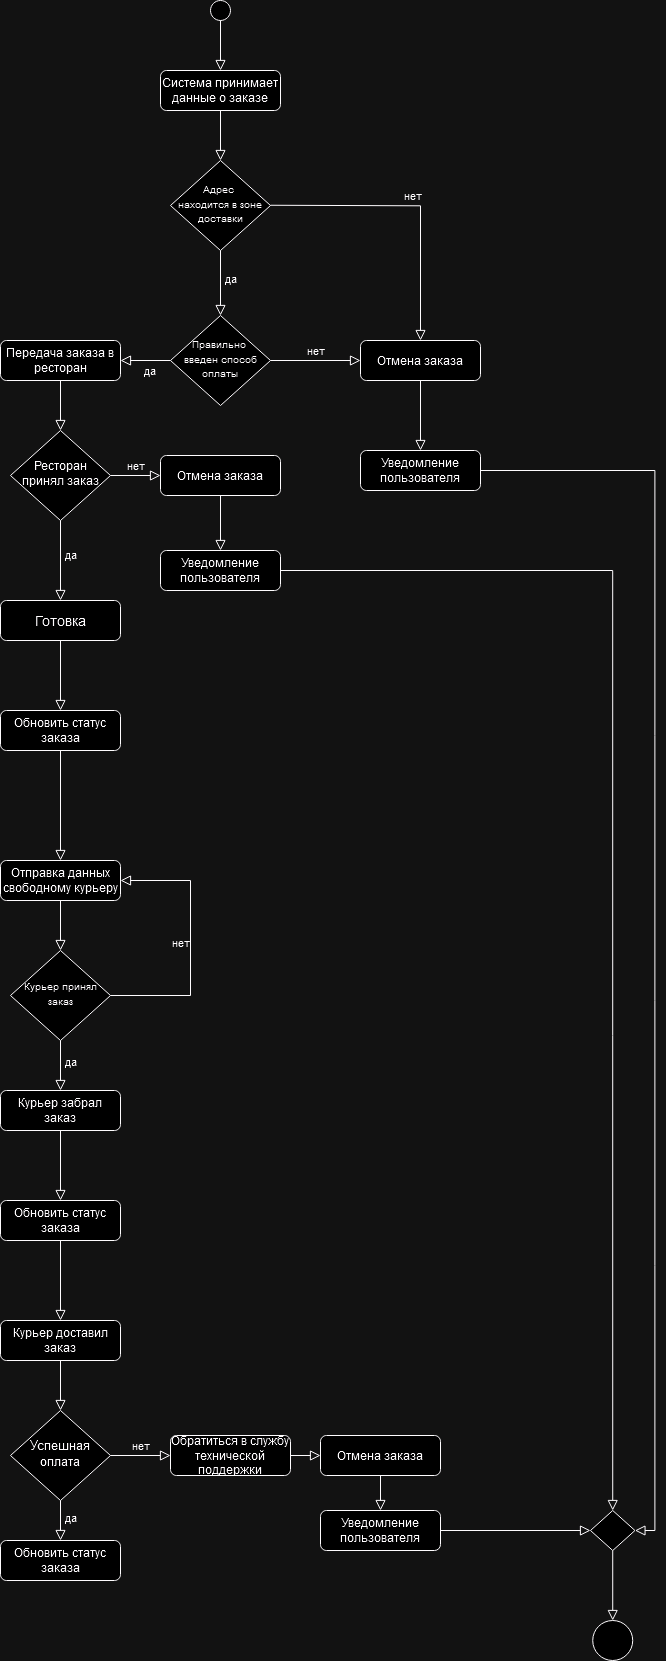

The diagram above was exported from draw.io. Its source (the exported page's mxGraphModel, read from the mxfile embedded in the PNG):
<mxGraphModel dx="1434" dy="782" grid="1" gridSize="10" guides="1" tooltips="1" connect="1" arrows="1" fold="1" page="1" pageScale="1" pageWidth="827" pageHeight="1169" math="0" shadow="0">
  <root>
    <mxCell id="WIyWlLk6GJQsqaUBKTNV-0" />
    <mxCell id="WIyWlLk6GJQsqaUBKTNV-1" parent="WIyWlLk6GJQsqaUBKTNV-0" />
    <mxCell id="WIyWlLk6GJQsqaUBKTNV-2" value="" style="rounded=0;html=1;jettySize=auto;orthogonalLoop=1;fontSize=11;endArrow=block;endFill=0;endSize=8;strokeWidth=1;shadow=0;labelBackgroundColor=none;edgeStyle=orthogonalEdgeStyle;" parent="WIyWlLk6GJQsqaUBKTNV-1" source="WIyWlLk6GJQsqaUBKTNV-3" target="WIyWlLk6GJQsqaUBKTNV-6" edge="1">
      <mxGeometry relative="1" as="geometry" />
    </mxCell>
    <mxCell id="WIyWlLk6GJQsqaUBKTNV-3" value="Система принимает данные о заказе" style="rounded=1;whiteSpace=wrap;html=1;fontSize=12;glass=0;strokeWidth=1;shadow=0;" parent="WIyWlLk6GJQsqaUBKTNV-1" vertex="1">
      <mxGeometry x="246" y="80" width="120" height="40" as="geometry" />
    </mxCell>
    <mxCell id="WIyWlLk6GJQsqaUBKTNV-6" value="&lt;font style=&quot;font-size: 10px;&quot;&gt;Адрес&amp;nbsp;&lt;/font&gt;&lt;div&gt;&lt;font style=&quot;font-size: 10px;&quot;&gt;находится в зоне доставки&lt;/font&gt;&lt;/div&gt;" style="rhombus;whiteSpace=wrap;html=1;shadow=0;fontFamily=Helvetica;fontSize=12;align=center;strokeWidth=1;spacing=6;spacingTop=-4;" parent="WIyWlLk6GJQsqaUBKTNV-1" vertex="1">
      <mxGeometry x="256" y="170" width="100" height="90" as="geometry" />
    </mxCell>
    <mxCell id="JMuOJVC6GsFDBw7-U5An-0" value="нет" style="edgeStyle=orthogonalEdgeStyle;rounded=0;html=1;jettySize=auto;orthogonalLoop=1;fontSize=11;endArrow=block;endFill=0;endSize=8;strokeWidth=1;shadow=0;labelBackgroundColor=none;" parent="WIyWlLk6GJQsqaUBKTNV-1" target="JMuOJVC6GsFDBw7-U5An-5" edge="1">
      <mxGeometry y="10" relative="1" as="geometry">
        <mxPoint as="offset" />
        <mxPoint x="356" y="214.76" as="sourcePoint" />
        <mxPoint x="436" y="210" as="targetPoint" />
      </mxGeometry>
    </mxCell>
    <mxCell id="JMuOJVC6GsFDBw7-U5An-4" value="Уведомление пользователя" style="rounded=1;whiteSpace=wrap;html=1;fontSize=12;glass=0;strokeWidth=1;shadow=0;" parent="WIyWlLk6GJQsqaUBKTNV-1" vertex="1">
      <mxGeometry x="446" y="460" width="120" height="40" as="geometry" />
    </mxCell>
    <mxCell id="JMuOJVC6GsFDBw7-U5An-5" value="Отмена заказа" style="rounded=1;whiteSpace=wrap;html=1;fontSize=12;glass=0;strokeWidth=1;shadow=0;" parent="WIyWlLk6GJQsqaUBKTNV-1" vertex="1">
      <mxGeometry x="446" y="350" width="120" height="40" as="geometry" />
    </mxCell>
    <mxCell id="JMuOJVC6GsFDBw7-U5An-6" value="&lt;span style=&quot;font-size: 10px;&quot;&gt;Правильно&amp;nbsp;&lt;/span&gt;&lt;div&gt;&lt;span style=&quot;font-size: 10px;&quot;&gt;введен&amp;nbsp;&lt;/span&gt;&lt;span style=&quot;font-size: 10px; background-color: initial;&quot;&gt;способ&lt;/span&gt;&lt;/div&gt;&lt;div&gt;&lt;span style=&quot;font-size: 10px;&quot;&gt;оплаты&lt;/span&gt;&lt;/div&gt;" style="rhombus;whiteSpace=wrap;html=1;shadow=0;fontFamily=Helvetica;fontSize=12;align=center;strokeWidth=1;spacing=6;spacingTop=-4;" parent="WIyWlLk6GJQsqaUBKTNV-1" vertex="1">
      <mxGeometry x="256" y="325" width="100" height="90" as="geometry" />
    </mxCell>
    <mxCell id="JMuOJVC6GsFDBw7-U5An-7" value="нет" style="edgeStyle=orthogonalEdgeStyle;rounded=0;html=1;jettySize=auto;orthogonalLoop=1;fontSize=11;endArrow=block;endFill=0;endSize=8;strokeWidth=1;shadow=0;labelBackgroundColor=none;" parent="WIyWlLk6GJQsqaUBKTNV-1" source="JMuOJVC6GsFDBw7-U5An-13" target="JMuOJVC6GsFDBw7-U5An-17" edge="1">
      <mxGeometry y="10" relative="1" as="geometry">
        <mxPoint as="offset" />
        <mxPoint x="-194" y="80" as="sourcePoint" />
        <mxPoint x="-24" y="80.65" as="targetPoint" />
      </mxGeometry>
    </mxCell>
    <mxCell id="JMuOJVC6GsFDBw7-U5An-8" value="нет" style="edgeStyle=orthogonalEdgeStyle;rounded=0;html=1;jettySize=auto;orthogonalLoop=1;fontSize=11;endArrow=block;endFill=0;endSize=8;strokeWidth=1;shadow=0;labelBackgroundColor=none;" parent="WIyWlLk6GJQsqaUBKTNV-1" source="JMuOJVC6GsFDBw7-U5An-6" target="JMuOJVC6GsFDBw7-U5An-5" edge="1">
      <mxGeometry y="10" relative="1" as="geometry">
        <mxPoint as="offset" />
        <mxPoint x="415" y="413.86" as="sourcePoint" />
        <mxPoint x="585" y="414.51" as="targetPoint" />
      </mxGeometry>
    </mxCell>
    <mxCell id="JMuOJVC6GsFDBw7-U5An-9" value="да" style="rounded=0;html=1;jettySize=auto;orthogonalLoop=1;fontSize=11;endArrow=block;endFill=0;endSize=8;strokeWidth=1;shadow=0;labelBackgroundColor=none;edgeStyle=orthogonalEdgeStyle;" parent="WIyWlLk6GJQsqaUBKTNV-1" source="WIyWlLk6GJQsqaUBKTNV-6" target="JMuOJVC6GsFDBw7-U5An-6" edge="1">
      <mxGeometry x="-0.1429" y="10" relative="1" as="geometry">
        <mxPoint as="offset" />
        <mxPoint x="456" y="140" as="sourcePoint" />
        <mxPoint x="526" y="140" as="targetPoint" />
      </mxGeometry>
    </mxCell>
    <mxCell id="JMuOJVC6GsFDBw7-U5An-10" value="" style="rounded=0;html=1;jettySize=auto;orthogonalLoop=1;fontSize=11;endArrow=block;endFill=0;endSize=8;strokeWidth=1;shadow=0;labelBackgroundColor=none;edgeStyle=orthogonalEdgeStyle;" parent="WIyWlLk6GJQsqaUBKTNV-1" source="JMuOJVC6GsFDBw7-U5An-5" target="JMuOJVC6GsFDBw7-U5An-4" edge="1">
      <mxGeometry relative="1" as="geometry">
        <mxPoint x="436" y="100" as="sourcePoint" />
        <mxPoint x="436" y="150" as="targetPoint" />
      </mxGeometry>
    </mxCell>
    <mxCell id="JMuOJVC6GsFDBw7-U5An-11" value="Передача заказа в ресторан" style="rounded=1;whiteSpace=wrap;html=1;fontSize=12;glass=0;strokeWidth=1;shadow=0;" parent="WIyWlLk6GJQsqaUBKTNV-1" vertex="1">
      <mxGeometry x="86" y="350" width="120" height="40" as="geometry" />
    </mxCell>
    <mxCell id="JMuOJVC6GsFDBw7-U5An-12" value="да" style="rounded=0;html=1;jettySize=auto;orthogonalLoop=1;fontSize=11;endArrow=block;endFill=0;endSize=8;strokeWidth=1;shadow=0;labelBackgroundColor=none;edgeStyle=orthogonalEdgeStyle;" parent="WIyWlLk6GJQsqaUBKTNV-1" source="JMuOJVC6GsFDBw7-U5An-6" target="JMuOJVC6GsFDBw7-U5An-11" edge="1">
      <mxGeometry x="-0.1429" y="10" relative="1" as="geometry">
        <mxPoint as="offset" />
        <mxPoint x="-144" y="50" as="sourcePoint" />
        <mxPoint x="-74" y="50" as="targetPoint" />
      </mxGeometry>
    </mxCell>
    <mxCell id="JMuOJVC6GsFDBw7-U5An-13" value="&lt;font style=&quot;font-size: 12px;&quot;&gt;Ресторан&lt;/font&gt;&lt;div style=&quot;&quot;&gt;&lt;font style=&quot;font-size: 12px;&quot;&gt;принял заказ&lt;/font&gt;&lt;/div&gt;" style="rhombus;whiteSpace=wrap;html=1;shadow=0;fontFamily=Helvetica;fontSize=12;align=center;strokeWidth=1;spacing=6;spacingTop=-4;" parent="WIyWlLk6GJQsqaUBKTNV-1" vertex="1">
      <mxGeometry x="96" y="440" width="100" height="90" as="geometry" />
    </mxCell>
    <mxCell id="JMuOJVC6GsFDBw7-U5An-14" value="" style="rounded=0;html=1;jettySize=auto;orthogonalLoop=1;fontSize=11;endArrow=block;endFill=0;endSize=8;strokeWidth=1;shadow=0;labelBackgroundColor=none;edgeStyle=orthogonalEdgeStyle;" parent="WIyWlLk6GJQsqaUBKTNV-1" source="JMuOJVC6GsFDBw7-U5An-11" target="JMuOJVC6GsFDBw7-U5An-13" edge="1">
      <mxGeometry relative="1" as="geometry">
        <mxPoint x="-14" y="20" as="sourcePoint" />
        <mxPoint x="-14" y="70" as="targetPoint" />
      </mxGeometry>
    </mxCell>
    <mxCell id="JMuOJVC6GsFDBw7-U5An-17" value="Отмена заказа" style="rounded=1;whiteSpace=wrap;html=1;fontSize=12;glass=0;strokeWidth=1;shadow=0;" parent="WIyWlLk6GJQsqaUBKTNV-1" vertex="1">
      <mxGeometry x="246" y="465" width="120" height="40" as="geometry" />
    </mxCell>
    <mxCell id="JMuOJVC6GsFDBw7-U5An-18" value="Уведомление пользователя" style="rounded=1;whiteSpace=wrap;html=1;fontSize=12;glass=0;strokeWidth=1;shadow=0;" parent="WIyWlLk6GJQsqaUBKTNV-1" vertex="1">
      <mxGeometry x="246" y="560" width="120" height="40" as="geometry" />
    </mxCell>
    <mxCell id="JMuOJVC6GsFDBw7-U5An-20" value="" style="rounded=0;html=1;jettySize=auto;orthogonalLoop=1;fontSize=11;endArrow=block;endFill=0;endSize=8;strokeWidth=1;shadow=0;labelBackgroundColor=none;edgeStyle=orthogonalEdgeStyle;" parent="WIyWlLk6GJQsqaUBKTNV-1" source="JMuOJVC6GsFDBw7-U5An-17" target="JMuOJVC6GsFDBw7-U5An-18" edge="1">
      <mxGeometry relative="1" as="geometry">
        <mxPoint x="-14" y="20" as="sourcePoint" />
        <mxPoint x="-14" y="70" as="targetPoint" />
      </mxGeometry>
    </mxCell>
    <mxCell id="JMuOJVC6GsFDBw7-U5An-21" value="да" style="rounded=0;html=1;jettySize=auto;orthogonalLoop=1;fontSize=11;endArrow=block;endFill=0;endSize=8;strokeWidth=1;shadow=0;labelBackgroundColor=none;edgeStyle=orthogonalEdgeStyle;" parent="WIyWlLk6GJQsqaUBKTNV-1" source="JMuOJVC6GsFDBw7-U5An-13" target="JMuOJVC6GsFDBw7-U5An-22" edge="1">
      <mxGeometry x="-0.1429" y="10" relative="1" as="geometry">
        <mxPoint as="offset" />
        <mxPoint x="-144" y="50" as="sourcePoint" />
        <mxPoint x="-74" y="50" as="targetPoint" />
      </mxGeometry>
    </mxCell>
    <mxCell id="JMuOJVC6GsFDBw7-U5An-22" value="&lt;font style=&quot;font-size: 14px;&quot;&gt;Готовка&lt;/font&gt;" style="rounded=1;whiteSpace=wrap;html=1;fontSize=12;glass=0;strokeWidth=1;shadow=0;" parent="WIyWlLk6GJQsqaUBKTNV-1" vertex="1">
      <mxGeometry x="86" y="610" width="120" height="40" as="geometry" />
    </mxCell>
    <mxCell id="JMuOJVC6GsFDBw7-U5An-23" value="Отправка данных свободному курьеру" style="rounded=1;whiteSpace=wrap;html=1;fontSize=12;glass=0;strokeWidth=1;shadow=0;" parent="WIyWlLk6GJQsqaUBKTNV-1" vertex="1">
      <mxGeometry x="86" y="870" width="120" height="40" as="geometry" />
    </mxCell>
    <mxCell id="JMuOJVC6GsFDBw7-U5An-24" value="" style="rounded=0;html=1;jettySize=auto;orthogonalLoop=1;fontSize=11;endArrow=block;endFill=0;endSize=8;strokeWidth=1;shadow=0;labelBackgroundColor=none;edgeStyle=orthogonalEdgeStyle;" parent="WIyWlLk6GJQsqaUBKTNV-1" source="JMuOJVC6GsFDBw7-U5An-22" target="JMuOJVC6GsFDBw7-U5An-30" edge="1">
      <mxGeometry relative="1" as="geometry">
        <mxPoint x="-14" y="20" as="sourcePoint" />
        <mxPoint x="-14" y="70" as="targetPoint" />
      </mxGeometry>
    </mxCell>
    <mxCell id="JMuOJVC6GsFDBw7-U5An-25" value="&lt;span style=&quot;font-size: 10px;&quot;&gt;Курьер принял заказ&lt;/span&gt;" style="rhombus;whiteSpace=wrap;html=1;shadow=0;fontFamily=Helvetica;fontSize=12;align=center;strokeWidth=1;spacing=6;spacingTop=-4;" parent="WIyWlLk6GJQsqaUBKTNV-1" vertex="1">
      <mxGeometry x="96" y="960" width="100" height="90" as="geometry" />
    </mxCell>
    <mxCell id="JMuOJVC6GsFDBw7-U5An-26" value="" style="rounded=0;html=1;jettySize=auto;orthogonalLoop=1;fontSize=11;endArrow=block;endFill=0;endSize=8;strokeWidth=1;shadow=0;labelBackgroundColor=none;edgeStyle=orthogonalEdgeStyle;" parent="WIyWlLk6GJQsqaUBKTNV-1" source="JMuOJVC6GsFDBw7-U5An-23" target="JMuOJVC6GsFDBw7-U5An-25" edge="1">
      <mxGeometry relative="1" as="geometry">
        <mxPoint x="-14" y="190" as="sourcePoint" />
        <mxPoint x="-14" y="240" as="targetPoint" />
      </mxGeometry>
    </mxCell>
    <mxCell id="JMuOJVC6GsFDBw7-U5An-27" value="нет" style="edgeStyle=orthogonalEdgeStyle;rounded=0;html=1;jettySize=auto;orthogonalLoop=1;fontSize=11;endArrow=block;endFill=0;endSize=8;strokeWidth=1;shadow=0;labelBackgroundColor=none;exitX=1;exitY=0.5;exitDx=0;exitDy=0;" parent="WIyWlLk6GJQsqaUBKTNV-1" source="JMuOJVC6GsFDBw7-U5An-25" target="JMuOJVC6GsFDBw7-U5An-23" edge="1">
      <mxGeometry y="10" relative="1" as="geometry">
        <mxPoint as="offset" />
        <mxPoint x="26" y="490" as="sourcePoint" />
        <mxPoint x="26" y="545" as="targetPoint" />
        <Array as="points">
          <mxPoint x="276" y="1005" />
          <mxPoint x="276" y="890" />
        </Array>
      </mxGeometry>
    </mxCell>
    <mxCell id="JMuOJVC6GsFDBw7-U5An-28" value="да" style="rounded=0;html=1;jettySize=auto;orthogonalLoop=1;fontSize=11;endArrow=block;endFill=0;endSize=8;strokeWidth=1;shadow=0;labelBackgroundColor=none;edgeStyle=orthogonalEdgeStyle;" parent="WIyWlLk6GJQsqaUBKTNV-1" source="JMuOJVC6GsFDBw7-U5An-25" target="JMuOJVC6GsFDBw7-U5An-29" edge="1">
      <mxGeometry x="-0.1429" y="10" relative="1" as="geometry">
        <mxPoint as="offset" />
        <mxPoint x="-144" y="220" as="sourcePoint" />
        <mxPoint x="-74" y="220" as="targetPoint" />
      </mxGeometry>
    </mxCell>
    <mxCell id="JMuOJVC6GsFDBw7-U5An-29" value="Курьер забрал заказ" style="rounded=1;whiteSpace=wrap;html=1;fontSize=12;glass=0;strokeWidth=1;shadow=0;" parent="WIyWlLk6GJQsqaUBKTNV-1" vertex="1">
      <mxGeometry x="86" y="1100" width="120" height="40" as="geometry" />
    </mxCell>
    <mxCell id="JMuOJVC6GsFDBw7-U5An-30" value="Обновить статус заказа" style="rounded=1;whiteSpace=wrap;html=1;fontSize=12;glass=0;strokeWidth=1;shadow=0;" parent="WIyWlLk6GJQsqaUBKTNV-1" vertex="1">
      <mxGeometry x="86" y="720" width="120" height="40" as="geometry" />
    </mxCell>
    <mxCell id="JMuOJVC6GsFDBw7-U5An-31" value="" style="rounded=0;html=1;jettySize=auto;orthogonalLoop=1;fontSize=11;endArrow=block;endFill=0;endSize=8;strokeWidth=1;shadow=0;labelBackgroundColor=none;edgeStyle=orthogonalEdgeStyle;" parent="WIyWlLk6GJQsqaUBKTNV-1" source="JMuOJVC6GsFDBw7-U5An-30" target="JMuOJVC6GsFDBw7-U5An-23" edge="1">
      <mxGeometry relative="1" as="geometry">
        <mxPoint x="-14" y="20" as="sourcePoint" />
        <mxPoint x="-14" y="70" as="targetPoint" />
      </mxGeometry>
    </mxCell>
    <mxCell id="JMuOJVC6GsFDBw7-U5An-32" value="Обновить статус заказа" style="rounded=1;whiteSpace=wrap;html=1;fontSize=12;glass=0;strokeWidth=1;shadow=0;" parent="WIyWlLk6GJQsqaUBKTNV-1" vertex="1">
      <mxGeometry x="86" y="1210" width="120" height="40" as="geometry" />
    </mxCell>
    <mxCell id="JMuOJVC6GsFDBw7-U5An-33" value="" style="rounded=0;html=1;jettySize=auto;orthogonalLoop=1;fontSize=11;endArrow=block;endFill=0;endSize=8;strokeWidth=1;shadow=0;labelBackgroundColor=none;edgeStyle=orthogonalEdgeStyle;" parent="WIyWlLk6GJQsqaUBKTNV-1" source="JMuOJVC6GsFDBw7-U5An-29" target="JMuOJVC6GsFDBw7-U5An-32" edge="1">
      <mxGeometry relative="1" as="geometry">
        <mxPoint x="156" y="770" as="sourcePoint" />
        <mxPoint x="156" y="880" as="targetPoint" />
      </mxGeometry>
    </mxCell>
    <mxCell id="JMuOJVC6GsFDBw7-U5An-34" value="Курьер доставил заказ" style="rounded=1;whiteSpace=wrap;html=1;fontSize=12;glass=0;strokeWidth=1;shadow=0;" parent="WIyWlLk6GJQsqaUBKTNV-1" vertex="1">
      <mxGeometry x="86" y="1330" width="120" height="40" as="geometry" />
    </mxCell>
    <mxCell id="JMuOJVC6GsFDBw7-U5An-35" value="" style="rounded=0;html=1;jettySize=auto;orthogonalLoop=1;fontSize=11;endArrow=block;endFill=0;endSize=8;strokeWidth=1;shadow=0;labelBackgroundColor=none;edgeStyle=orthogonalEdgeStyle;" parent="WIyWlLk6GJQsqaUBKTNV-1" source="JMuOJVC6GsFDBw7-U5An-32" target="JMuOJVC6GsFDBw7-U5An-34" edge="1">
      <mxGeometry relative="1" as="geometry">
        <mxPoint x="156" y="1150" as="sourcePoint" />
        <mxPoint x="156" y="1220" as="targetPoint" />
      </mxGeometry>
    </mxCell>
    <mxCell id="JMuOJVC6GsFDBw7-U5An-36" value="&lt;font style=&quot;font-size: 13px;&quot;&gt;Успешная оплата&lt;/font&gt;" style="rhombus;whiteSpace=wrap;html=1;shadow=0;fontFamily=Helvetica;fontSize=12;align=center;strokeWidth=1;spacing=6;spacingTop=-4;" parent="WIyWlLk6GJQsqaUBKTNV-1" vertex="1">
      <mxGeometry x="96" y="1420" width="100" height="90" as="geometry" />
    </mxCell>
    <mxCell id="JMuOJVC6GsFDBw7-U5An-37" value="" style="rounded=0;html=1;jettySize=auto;orthogonalLoop=1;fontSize=11;endArrow=block;endFill=0;endSize=8;strokeWidth=1;shadow=0;labelBackgroundColor=none;edgeStyle=orthogonalEdgeStyle;" parent="WIyWlLk6GJQsqaUBKTNV-1" source="JMuOJVC6GsFDBw7-U5An-34" target="JMuOJVC6GsFDBw7-U5An-36" edge="1">
      <mxGeometry relative="1" as="geometry">
        <mxPoint x="156" y="1260" as="sourcePoint" />
        <mxPoint x="156" y="1340" as="targetPoint" />
      </mxGeometry>
    </mxCell>
    <mxCell id="JMuOJVC6GsFDBw7-U5An-38" value="Обратиться в службу технической поддержки" style="rounded=1;whiteSpace=wrap;html=1;fontSize=12;glass=0;strokeWidth=1;shadow=0;" parent="WIyWlLk6GJQsqaUBKTNV-1" vertex="1">
      <mxGeometry x="256" y="1445" width="120" height="40" as="geometry" />
    </mxCell>
    <mxCell id="JMuOJVC6GsFDBw7-U5An-39" value="нет" style="edgeStyle=orthogonalEdgeStyle;rounded=0;html=1;jettySize=auto;orthogonalLoop=1;fontSize=11;endArrow=block;endFill=0;endSize=8;strokeWidth=1;shadow=0;labelBackgroundColor=none;" parent="WIyWlLk6GJQsqaUBKTNV-1" source="JMuOJVC6GsFDBw7-U5An-36" target="JMuOJVC6GsFDBw7-U5An-38" edge="1">
      <mxGeometry y="10" relative="1" as="geometry">
        <mxPoint as="offset" />
        <mxPoint x="36" y="1310" as="sourcePoint" />
        <mxPoint x="36" y="1365" as="targetPoint" />
      </mxGeometry>
    </mxCell>
    <mxCell id="JMuOJVC6GsFDBw7-U5An-40" value="Отмена заказа" style="rounded=1;whiteSpace=wrap;html=1;fontSize=12;glass=0;strokeWidth=1;shadow=0;" parent="WIyWlLk6GJQsqaUBKTNV-1" vertex="1">
      <mxGeometry x="406" y="1445" width="120" height="40" as="geometry" />
    </mxCell>
    <mxCell id="JMuOJVC6GsFDBw7-U5An-41" value="" style="rounded=0;html=1;jettySize=auto;orthogonalLoop=1;fontSize=11;endArrow=block;endFill=0;endSize=8;strokeWidth=1;shadow=0;labelBackgroundColor=none;edgeStyle=orthogonalEdgeStyle;" parent="WIyWlLk6GJQsqaUBKTNV-1" source="JMuOJVC6GsFDBw7-U5An-38" target="JMuOJVC6GsFDBw7-U5An-40" edge="1">
      <mxGeometry relative="1" as="geometry">
        <mxPoint x="156" y="1150" as="sourcePoint" />
        <mxPoint x="156" y="1220" as="targetPoint" />
      </mxGeometry>
    </mxCell>
    <mxCell id="JMuOJVC6GsFDBw7-U5An-42" value="Уведомление пользователя" style="rounded=1;whiteSpace=wrap;html=1;fontSize=12;glass=0;strokeWidth=1;shadow=0;" parent="WIyWlLk6GJQsqaUBKTNV-1" vertex="1">
      <mxGeometry x="406" y="1520" width="120" height="40" as="geometry" />
    </mxCell>
    <mxCell id="JMuOJVC6GsFDBw7-U5An-43" value="" style="rounded=0;html=1;jettySize=auto;orthogonalLoop=1;fontSize=11;endArrow=block;endFill=0;endSize=8;strokeWidth=1;shadow=0;labelBackgroundColor=none;edgeStyle=orthogonalEdgeStyle;" parent="WIyWlLk6GJQsqaUBKTNV-1" source="JMuOJVC6GsFDBw7-U5An-40" target="JMuOJVC6GsFDBw7-U5An-42" edge="1">
      <mxGeometry relative="1" as="geometry">
        <mxPoint x="156" y="1260" as="sourcePoint" />
        <mxPoint x="156" y="1340" as="targetPoint" />
      </mxGeometry>
    </mxCell>
    <mxCell id="JMuOJVC6GsFDBw7-U5An-44" value="да" style="rounded=0;html=1;jettySize=auto;orthogonalLoop=1;fontSize=11;endArrow=block;endFill=0;endSize=8;strokeWidth=1;shadow=0;labelBackgroundColor=none;edgeStyle=orthogonalEdgeStyle;" parent="WIyWlLk6GJQsqaUBKTNV-1" source="JMuOJVC6GsFDBw7-U5An-36" target="JMuOJVC6GsFDBw7-U5An-45" edge="1">
      <mxGeometry x="-0.1429" y="10" relative="1" as="geometry">
        <mxPoint as="offset" />
        <mxPoint x="-134" y="1040" as="sourcePoint" />
        <mxPoint x="-64" y="1040" as="targetPoint" />
      </mxGeometry>
    </mxCell>
    <mxCell id="JMuOJVC6GsFDBw7-U5An-45" value="Обновить статус заказа" style="rounded=1;whiteSpace=wrap;html=1;fontSize=12;glass=0;strokeWidth=1;shadow=0;" parent="WIyWlLk6GJQsqaUBKTNV-1" vertex="1">
      <mxGeometry x="86" y="1550" width="120" height="40" as="geometry" />
    </mxCell>
    <mxCell id="JMuOJVC6GsFDBw7-U5An-46" value="" style="rhombus;whiteSpace=wrap;html=1;shadow=0;fontFamily=Helvetica;fontSize=12;align=center;strokeWidth=1;spacing=6;spacingTop=-4;" parent="WIyWlLk6GJQsqaUBKTNV-1" vertex="1">
      <mxGeometry x="676" y="1520" width="44.44" height="40" as="geometry" />
    </mxCell>
    <mxCell id="JMuOJVC6GsFDBw7-U5An-47" value="" style="rounded=0;html=1;jettySize=auto;orthogonalLoop=1;fontSize=11;endArrow=block;endFill=0;endSize=8;strokeWidth=1;shadow=0;labelBackgroundColor=none;edgeStyle=orthogonalEdgeStyle;" parent="WIyWlLk6GJQsqaUBKTNV-1" source="JMuOJVC6GsFDBw7-U5An-42" target="JMuOJVC6GsFDBw7-U5An-46" edge="1">
      <mxGeometry relative="1" as="geometry">
        <mxPoint x="476" y="1495" as="sourcePoint" />
        <mxPoint x="476" y="1530" as="targetPoint" />
      </mxGeometry>
    </mxCell>
    <mxCell id="JMuOJVC6GsFDBw7-U5An-48" value="" style="rounded=0;html=1;jettySize=auto;orthogonalLoop=1;fontSize=11;endArrow=block;endFill=0;endSize=8;strokeWidth=1;shadow=0;labelBackgroundColor=none;edgeStyle=orthogonalEdgeStyle;entryX=0.5;entryY=0;entryDx=0;entryDy=0;" parent="WIyWlLk6GJQsqaUBKTNV-1" source="JMuOJVC6GsFDBw7-U5An-18" target="JMuOJVC6GsFDBw7-U5An-46" edge="1">
      <mxGeometry relative="1" as="geometry">
        <mxPoint x="536" y="1550" as="sourcePoint" />
        <mxPoint x="686" y="1550" as="targetPoint" />
      </mxGeometry>
    </mxCell>
    <mxCell id="JMuOJVC6GsFDBw7-U5An-49" value="" style="rounded=0;html=1;jettySize=auto;orthogonalLoop=1;fontSize=11;endArrow=block;endFill=0;endSize=8;strokeWidth=1;shadow=0;labelBackgroundColor=none;edgeStyle=orthogonalEdgeStyle;entryX=1;entryY=0.5;entryDx=0;entryDy=0;" parent="WIyWlLk6GJQsqaUBKTNV-1" source="JMuOJVC6GsFDBw7-U5An-4" target="JMuOJVC6GsFDBw7-U5An-46" edge="1">
      <mxGeometry relative="1" as="geometry">
        <mxPoint x="156" y="770" as="sourcePoint" />
        <mxPoint x="156" y="880" as="targetPoint" />
      </mxGeometry>
    </mxCell>
    <mxCell id="JMuOJVC6GsFDBw7-U5An-50" value="" style="rounded=0;html=1;jettySize=auto;orthogonalLoop=1;fontSize=11;endArrow=block;endFill=0;endSize=8;strokeWidth=1;shadow=0;labelBackgroundColor=none;edgeStyle=orthogonalEdgeStyle;exitX=0.5;exitY=1;exitDx=0;exitDy=0;entryX=0.5;entryY=0;entryDx=0;entryDy=0;" parent="WIyWlLk6GJQsqaUBKTNV-1" source="JMuOJVC6GsFDBw7-U5An-46" target="JMuOJVC6GsFDBw7-U5An-51" edge="1">
      <mxGeometry relative="1" as="geometry">
        <mxPoint x="-4" y="1010" as="sourcePoint" />
        <mxPoint x="698" y="1625" as="targetPoint" />
      </mxGeometry>
    </mxCell>
    <mxCell id="JMuOJVC6GsFDBw7-U5An-51" value="" style="ellipse;whiteSpace=wrap;html=1;aspect=fixed;" parent="WIyWlLk6GJQsqaUBKTNV-1" vertex="1">
      <mxGeometry x="678.22" y="1630" width="40" height="40" as="geometry" />
    </mxCell>
    <mxCell id="JMuOJVC6GsFDBw7-U5An-52" value="" style="ellipse;whiteSpace=wrap;html=1;aspect=fixed;" parent="WIyWlLk6GJQsqaUBKTNV-1" vertex="1">
      <mxGeometry x="296" y="10" width="20" height="20" as="geometry" />
    </mxCell>
    <mxCell id="JMuOJVC6GsFDBw7-U5An-53" value="" style="rounded=0;html=1;jettySize=auto;orthogonalLoop=1;fontSize=11;endArrow=block;endFill=0;endSize=8;strokeWidth=1;shadow=0;labelBackgroundColor=none;edgeStyle=orthogonalEdgeStyle;" parent="WIyWlLk6GJQsqaUBKTNV-1" source="JMuOJVC6GsFDBw7-U5An-52" target="WIyWlLk6GJQsqaUBKTNV-3" edge="1">
      <mxGeometry relative="1" as="geometry">
        <mxPoint x="316" y="130" as="sourcePoint" />
        <mxPoint x="316" y="180" as="targetPoint" />
      </mxGeometry>
    </mxCell>
  </root>
</mxGraphModel>